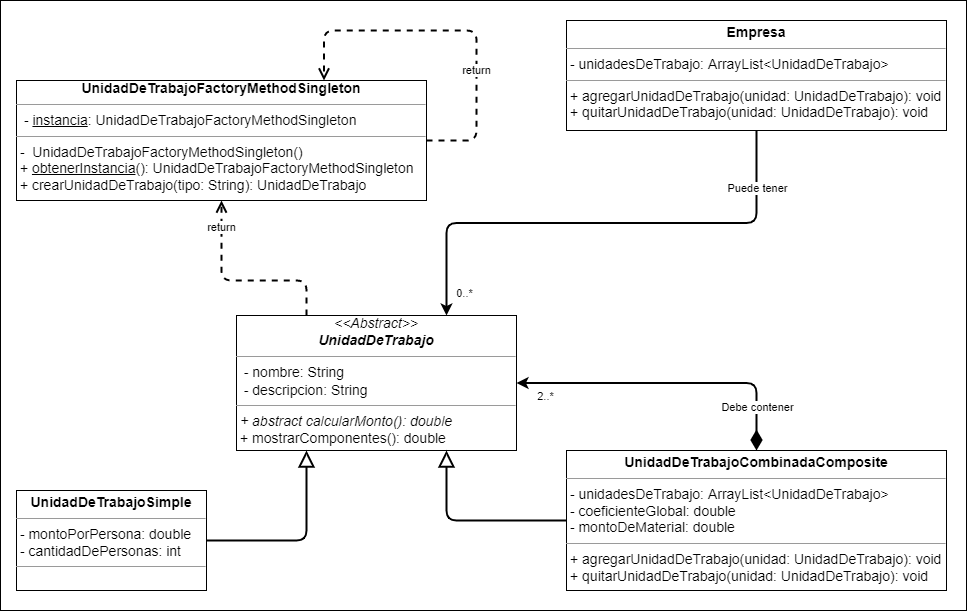

The diagram above was exported from draw.io. Its source (the exported page's mxGraphModel, read from the mxfile embedded in the PNG):
<mxGraphModel dx="1912" dy="704" grid="1" gridSize="10" guides="1" tooltips="1" connect="1" arrows="1" fold="1" page="1" pageScale="1" pageWidth="827" pageHeight="1169" math="0" shadow="0">
  <root>
    <mxCell id="0" />
    <mxCell id="1" parent="0" />
    <mxCell id="3EtN-2omFHOpX5m-fiUx-1" value="&lt;font style=&quot;font-size: 16px;&quot;&gt;&lt;br&gt;&lt;/font&gt;" style="rounded=0;whiteSpace=wrap;html=1;align=left;verticalAlign=top;fontSize=30;fontStyle=1;spacingTop=10;spacing=2;spacingLeft=20;fontFamily=Verdana;" parent="1" vertex="1">
      <mxGeometry x="-806" y="20" width="966" height="610" as="geometry" />
    </mxCell>
    <mxCell id="AUnskOq9udDo7EtOKgZE-37" value="&lt;div style=&quot;font-size: 14px; text-align: center;&quot;&gt;&lt;span style=&quot;background-color: initial;&quot;&gt;&lt;i&gt;&amp;lt;&amp;lt;Abstract&amp;gt;&amp;gt;&lt;/i&gt;&lt;/span&gt;&lt;/div&gt;&lt;div style=&quot;text-align: center;&quot;&gt;&lt;span style=&quot;font-size: 14px;&quot;&gt;&lt;b&gt;&lt;i&gt;UnidadDeTrabajo&lt;/i&gt;&lt;/b&gt;&lt;/span&gt;&lt;br&gt;&lt;/div&gt;&lt;hr style=&quot;font-size: 14px;&quot; size=&quot;1&quot;&gt;&lt;p style=&quot;margin: 0px 0px 0px 4px; font-size: 14px;&quot;&gt;&lt;/p&gt;&lt;p style=&quot;margin: 0px 0px 0px 4px; font-size: 14px;&quot;&gt;&lt;/p&gt;&lt;p style=&quot;margin: 0px 0px 0px 4px; font-size: 14px;&quot;&gt;&lt;/p&gt;&lt;span style=&quot;font-size: 14px;&quot;&gt;&amp;nbsp; - nombre: String&lt;/span&gt;&lt;br style=&quot;font-size: 14px;&quot;&gt;&lt;span style=&quot;font-size: 14px;&quot;&gt;&amp;nbsp; - descripcion: String&lt;br&gt;&lt;/span&gt;&lt;hr style=&quot;font-size: 14px;&quot; size=&quot;1&quot;&gt;&lt;div style=&quot;text-align: center;&quot;&gt;&lt;/div&gt;&lt;p style=&quot;margin: 0px 0px 0px 4px; font-size: 14px;&quot;&gt;&lt;/p&gt;&lt;p style=&quot;margin: 0px 0px 0px 4px; font-size: 14px;&quot;&gt;&lt;/p&gt;&lt;p style=&quot;margin: 0px 0px 0px 4px; font-size: 14px;&quot;&gt;&lt;/p&gt;&lt;p style=&quot;margin: 0px 0px 0px 4px; font-size: 14px;&quot;&gt;&lt;i&gt;&lt;span style=&quot;background-color: initial;&quot;&gt;+ abstract calcularMonto(): double&lt;/span&gt;&lt;br&gt;&lt;/i&gt;&lt;/p&gt;&lt;p style=&quot;margin: 0px 0px 0px 4px; font-size: 14px;&quot;&gt;&lt;span style=&quot;background-color: initial;&quot;&gt;+ mostrarComponentes(): double&lt;/span&gt;&lt;/p&gt;&lt;p style=&quot;margin:0px;margin-left:4px;&quot;&gt;&lt;/p&gt;" style="verticalAlign=top;align=left;overflow=fill;fontSize=12;fontFamily=Helvetica;html=1;" parent="1" vertex="1">
      <mxGeometry x="-570" y="335" width="280" height="135" as="geometry" />
    </mxCell>
    <mxCell id="6yyJVZZnKly_Zuxc9D4y-2" value="&lt;p style=&quot;margin: 4px 0px 0px; text-align: center;&quot;&gt;&lt;font style=&quot;&quot;&gt;&lt;span style=&quot;font-size: 14px;&quot;&gt;&lt;b&gt;UnidadDeTrabajoCombinadaComposite&lt;/b&gt;&lt;/span&gt;&lt;br&gt;&lt;/font&gt;&lt;/p&gt;&lt;hr style=&quot;font-size: 14px;&quot; size=&quot;1&quot;&gt;&lt;span style=&quot;font-size: 14px;&quot;&gt;&amp;nbsp;- unidadesDeTrabajo: ArrayList&amp;lt;U&lt;/span&gt;&lt;span style=&quot;font-size: 14px;&quot;&gt;nidadDeTrabajo&lt;/span&gt;&lt;span style=&quot;font-size: 14px;&quot;&gt;&amp;gt;&lt;/span&gt;&lt;br&gt;&lt;span style=&quot;font-size: 14px;&quot;&gt;&amp;nbsp;&lt;/span&gt;&lt;span style=&quot;font-size: 14px;&quot;&gt;-&amp;nbsp;coeficienteGlobal: double&lt;/span&gt;&lt;span style=&quot;font-size: 14px;&quot;&gt;&lt;br&gt;&amp;nbsp;-&amp;nbsp;montoDeMaterial: double&lt;br&gt;&lt;/span&gt;&lt;hr style=&quot;font-size: 14px;&quot; size=&quot;1&quot;&gt;&lt;div style=&quot;text-align: center;&quot;&gt;&lt;/div&gt;&lt;p style=&quot;font-family: Helvetica; font-style: normal; font-variant-ligatures: normal; font-variant-caps: normal; font-weight: 400; letter-spacing: normal; orphans: 2; text-align: left; text-indent: 0px; text-transform: none; widows: 2; word-spacing: 0px; -webkit-text-stroke-width: 0px; background-color: rgb(248, 249, 250); text-decoration-thickness: initial; text-decoration-style: initial; text-decoration-color: initial; margin: 0px 0px 0px 4px; font-size: 14px;&quot;&gt;&lt;/p&gt;&lt;p style=&quot;font-family: Helvetica; font-style: normal; font-variant-ligatures: normal; font-variant-caps: normal; font-weight: 400; letter-spacing: normal; orphans: 2; text-align: left; text-indent: 0px; text-transform: none; widows: 2; word-spacing: 0px; -webkit-text-stroke-width: 0px; background-color: rgb(248, 249, 250); text-decoration-thickness: initial; text-decoration-style: initial; text-decoration-color: initial; margin: 0px 0px 0px 4px; font-size: 14px;&quot;&gt;&lt;/p&gt;&lt;p style=&quot;font-family: Helvetica; font-style: normal; font-variant-ligatures: normal; font-variant-caps: normal; font-weight: 400; letter-spacing: normal; orphans: 2; text-align: left; text-indent: 0px; text-transform: none; widows: 2; word-spacing: 0px; -webkit-text-stroke-width: 0px; text-decoration-thickness: initial; text-decoration-style: initial; text-decoration-color: initial; margin: 0px 0px 0px 4px; font-size: 14px;&quot;&gt;&lt;/p&gt;&lt;p style=&quot;margin: 0px 0px 0px 4px; font-size: 14px;&quot;&gt;+ agregarUnidadDeTrabajo(unidad: UnidadDeTrabajo): void&lt;br&gt;&lt;/p&gt;&lt;div&gt;&lt;p style=&quot;margin: 0px 0px 0px 4px; font-size: 14px;&quot;&gt;+ quitarUnidadDeTrabajo(unidad: UnidadDeTrabajo): void&lt;/p&gt;&lt;/div&gt;&lt;div&gt;&lt;div&gt;&lt;p style=&quot;margin: 0px 0px 0px 4px; font-size: 14px;&quot;&gt;&lt;/p&gt;&lt;/div&gt;&lt;p style=&quot;margin: 0px 0px 0px 4px; font-size: 14px;&quot;&gt;&lt;/p&gt;&lt;/div&gt;&lt;p style=&quot;margin: 0px 0px 0px 4px; font-size: 14px;&quot;&gt;&lt;/p&gt;" style="verticalAlign=top;align=left;overflow=fill;fontSize=12;fontFamily=Helvetica;html=1;labelBackgroundColor=none;strokeColor=#000000;fontColor=#000000;" parent="1" vertex="1">
      <mxGeometry x="-240" y="470" width="380" height="140" as="geometry" />
    </mxCell>
    <mxCell id="6yyJVZZnKly_Zuxc9D4y-3" value="" style="endArrow=block;endFill=0;endSize=12;html=1;exitX=0;exitY=0.5;exitDx=0;exitDy=0;strokeWidth=2;edgeStyle=orthogonalEdgeStyle;rounded=1;entryX=0.75;entryY=1;entryDx=0;entryDy=0;" parent="1" source="6yyJVZZnKly_Zuxc9D4y-2" target="AUnskOq9udDo7EtOKgZE-37" edge="1">
      <mxGeometry width="160" relative="1" as="geometry">
        <mxPoint x="-70" y="290" as="sourcePoint" />
        <mxPoint x="280" y="250" as="targetPoint" />
      </mxGeometry>
    </mxCell>
    <mxCell id="6yyJVZZnKly_Zuxc9D4y-4" value="" style="endArrow=block;endFill=0;endSize=12;html=1;entryX=0.25;entryY=1;entryDx=0;entryDy=0;strokeWidth=2;edgeStyle=orthogonalEdgeStyle;rounded=1;exitX=1;exitY=0.5;exitDx=0;exitDy=0;" parent="1" source="x6rdhuAUxvnKp3v3b7lI-1" target="AUnskOq9udDo7EtOKgZE-37" edge="1">
      <mxGeometry width="160" relative="1" as="geometry">
        <mxPoint x="-670" y="455" as="sourcePoint" />
        <mxPoint x="-203.125" y="260" as="targetPoint" />
      </mxGeometry>
    </mxCell>
    <mxCell id="6yyJVZZnKly_Zuxc9D4y-8" value="" style="endArrow=classic;endFill=1;endSize=6;html=1;exitX=0.5;exitY=0;exitDx=0;exitDy=0;strokeWidth=2;edgeStyle=orthogonalEdgeStyle;rounded=1;startArrow=diamondThin;startFill=1;startSize=15;strokeColor=#000000;entryX=1;entryY=0.5;entryDx=0;entryDy=0;" parent="1" source="6yyJVZZnKly_Zuxc9D4y-2" target="AUnskOq9udDo7EtOKgZE-37" edge="1">
      <mxGeometry width="160" relative="1" as="geometry">
        <mxPoint x="7.5" y="340" as="sourcePoint" />
        <mxPoint x="-233.125" y="260" as="targetPoint" />
      </mxGeometry>
    </mxCell>
    <mxCell id="7GHbjIWy4fhxSWlO3n28-3" value="2..*" style="edgeLabel;html=1;align=center;verticalAlign=middle;resizable=0;points=[];" parent="6yyJVZZnKly_Zuxc9D4y-8" vertex="1" connectable="0">
      <mxGeometry x="0.8291" y="-2" relative="1" as="geometry">
        <mxPoint x="2" y="15" as="offset" />
      </mxGeometry>
    </mxCell>
    <mxCell id="7GHbjIWy4fhxSWlO3n28-4" value="Debe contener" style="edgeLabel;html=1;align=center;verticalAlign=middle;resizable=0;points=[];" parent="6yyJVZZnKly_Zuxc9D4y-8" vertex="1" connectable="0">
      <mxGeometry x="-0.7971" y="1" relative="1" as="geometry">
        <mxPoint x="1" y="-12" as="offset" />
      </mxGeometry>
    </mxCell>
    <mxCell id="7GHbjIWy4fhxSWlO3n28-1" value="&lt;p style=&quot;margin: 4px 0px 0px; text-align: center; font-size: 14px;&quot;&gt;&lt;font style=&quot;font-size: 14px;&quot;&gt;&lt;b&gt;Empresa&lt;/b&gt;&lt;br&gt;&lt;/font&gt;&lt;/p&gt;&lt;hr style=&quot;font-size: 14px;&quot; size=&quot;1&quot;&gt;&lt;span style=&quot;font-size: 14px;&quot;&gt;&amp;nbsp;- unidadesDeTrabajo: ArrayList&amp;lt;U&lt;/span&gt;&lt;span style=&quot;font-size: 14px;&quot;&gt;nidadDeTrabajo&lt;/span&gt;&lt;span style=&quot;font-size: 14px;&quot;&gt;&amp;gt;&lt;/span&gt;&lt;br&gt;&lt;hr style=&quot;font-size: 14px;&quot; size=&quot;1&quot;&gt;&lt;div style=&quot;text-align: center;&quot;&gt;&lt;/div&gt;&lt;p style=&quot;color: rgb(0, 0, 0); font-family: Helvetica; font-style: normal; font-variant-ligatures: normal; font-variant-caps: normal; font-weight: 400; letter-spacing: normal; orphans: 2; text-align: left; text-indent: 0px; text-transform: none; widows: 2; word-spacing: 0px; -webkit-text-stroke-width: 0px; background-color: rgb(248, 249, 250); text-decoration-thickness: initial; text-decoration-style: initial; text-decoration-color: initial; margin: 0px 0px 0px 4px; font-size: 14px;&quot;&gt;&lt;/p&gt;&lt;p style=&quot;color: rgb(0, 0, 0); font-family: Helvetica; font-style: normal; font-variant-ligatures: normal; font-variant-caps: normal; font-weight: 400; letter-spacing: normal; orphans: 2; text-align: left; text-indent: 0px; text-transform: none; widows: 2; word-spacing: 0px; -webkit-text-stroke-width: 0px; background-color: rgb(248, 249, 250); text-decoration-thickness: initial; text-decoration-style: initial; text-decoration-color: initial; margin: 0px 0px 0px 4px; font-size: 14px;&quot;&gt;&lt;/p&gt;&lt;p style=&quot;color: rgb(0, 0, 0); font-family: Helvetica; font-style: normal; font-variant-ligatures: normal; font-variant-caps: normal; font-weight: 400; letter-spacing: normal; orphans: 2; text-align: left; text-indent: 0px; text-transform: none; widows: 2; word-spacing: 0px; -webkit-text-stroke-width: 0px; text-decoration-thickness: initial; text-decoration-style: initial; text-decoration-color: initial; margin: 0px 0px 0px 4px; font-size: 14px;&quot;&gt;&lt;/p&gt;&lt;p style=&quot;margin: 0px 0px 0px 4px; font-size: 14px;&quot;&gt;+ agregarUnidadDeTrabajo(unidad: UnidadDeTrabajo): void&lt;br&gt;&lt;/p&gt;&lt;div&gt;&lt;p style=&quot;margin: 0px 0px 0px 4px; font-size: 14px;&quot;&gt;+ quitarUnidadDeTrabajo(unidad: UnidadDeTrabajo): void&lt;/p&gt;&lt;/div&gt;&lt;div&gt;&lt;div&gt;&lt;/div&gt;&lt;p style=&quot;margin: 0px 0px 0px 4px; font-size: 14px;&quot;&gt;&lt;br&gt;&lt;/p&gt;&lt;p style=&quot;margin: 0px 0px 0px 4px;&quot;&gt;&lt;br&gt;&lt;/p&gt;&lt;/div&gt;&lt;div&gt;&lt;span style=&quot;background-color: initial;&quot;&gt;&lt;span style=&quot;font-size: 14px;&quot;&gt;&lt;br&gt;&lt;/span&gt;&lt;/span&gt;&lt;/div&gt;&lt;div&gt;&lt;p style=&quot;margin: 0px 0px 0px 4px; font-size: 14px;&quot;&gt;&lt;br&gt;&lt;/p&gt;&lt;div&gt;&lt;p style=&quot;margin: 0px 0px 0px 4px; font-size: 14px;&quot;&gt;&lt;/p&gt;&lt;/div&gt;&lt;p style=&quot;margin: 0px 0px 0px 4px; font-size: 14px;&quot;&gt;&lt;/p&gt;&lt;/div&gt;&lt;p style=&quot;margin: 0px 0px 0px 4px; font-size: 14px;&quot;&gt;&lt;/p&gt;" style="verticalAlign=top;align=left;overflow=fill;fontSize=12;fontFamily=Helvetica;html=1;labelBackgroundColor=none;" parent="1" vertex="1">
      <mxGeometry x="-240" y="40" width="380" height="110" as="geometry" />
    </mxCell>
    <mxCell id="7GHbjIWy4fhxSWlO3n28-2" value="" style="endArrow=classic;endFill=1;endSize=6;html=1;exitX=0.5;exitY=1;exitDx=0;exitDy=0;strokeWidth=2;edgeStyle=orthogonalEdgeStyle;rounded=1;entryX=0.75;entryY=0;entryDx=0;entryDy=0;startArrow=none;startFill=0;startSize=15;" parent="1" source="7GHbjIWy4fhxSWlO3n28-1" target="AUnskOq9udDo7EtOKgZE-37" edge="1">
      <mxGeometry width="160" relative="1" as="geometry">
        <mxPoint x="40" y="340" as="sourcePoint" />
        <mxPoint x="-173.1199999999999" y="205" as="targetPoint" />
      </mxGeometry>
    </mxCell>
    <mxCell id="7GHbjIWy4fhxSWlO3n28-5" value="0..*" style="edgeLabel;html=1;align=center;verticalAlign=middle;resizable=0;points=[];" parent="7GHbjIWy4fhxSWlO3n28-2" vertex="1" connectable="0">
      <mxGeometry x="0.5205" y="-1" relative="1" as="geometry">
        <mxPoint x="-6" y="69" as="offset" />
      </mxGeometry>
    </mxCell>
    <mxCell id="6lf1RiHO4_7E-CrIs8lM-1" value="Puede tener" style="edgeLabel;html=1;align=center;verticalAlign=middle;resizable=0;points=[];fontColor=#000000;" parent="7GHbjIWy4fhxSWlO3n28-2" vertex="1" connectable="0">
      <mxGeometry x="0.8068" relative="1" as="geometry">
        <mxPoint x="310" y="-80" as="offset" />
      </mxGeometry>
    </mxCell>
    <mxCell id="6lf1RiHO4_7E-CrIs8lM-2" value="&lt;div style=&quot;text-align: center;&quot;&gt;&lt;span style=&quot;font-size: 14px;&quot;&gt;&lt;b&gt;UnidadDeTrabajoFactoryMethodSingleton&lt;/b&gt;&lt;/span&gt;&lt;br&gt;&lt;/div&gt;&lt;hr style=&quot;font-size: 14px;&quot; size=&quot;1&quot;&gt;&lt;p style=&quot;margin: 0px 0px 0px 4px; font-size: 14px;&quot;&gt;&lt;/p&gt;&lt;p style=&quot;margin: 0px 0px 0px 4px; font-size: 14px;&quot;&gt;&amp;nbsp;- &lt;u&gt;instancia&lt;/u&gt;: UnidadDeTrabajoFactoryMethodSingleton&lt;/p&gt;&lt;hr style=&quot;font-size: 14px;&quot; size=&quot;1&quot;&gt;&lt;div style=&quot;text-align: center;&quot;&gt;&lt;/div&gt;&lt;p style=&quot;margin: 0px 0px 0px 4px; font-size: 14px;&quot;&gt;&lt;/p&gt;&lt;p style=&quot;margin: 0px 0px 0px 4px; font-size: 14px;&quot;&gt;&lt;/p&gt;&lt;p style=&quot;margin: 0px 0px 0px 4px; font-size: 14px;&quot;&gt;&lt;/p&gt;&lt;p style=&quot;margin: 0px 0px 0px 4px; font-size: 14px;&quot;&gt;&lt;/p&gt;&lt;span style=&quot;font-size: 14px;&quot;&gt;&amp;nbsp;-&amp;nbsp;&amp;nbsp;&lt;/span&gt;&lt;span style=&quot;font-size: 14px;&quot;&gt;U&lt;/span&gt;&lt;span style=&quot;font-size: 14px;&quot;&gt;nidadDeTrabajo&lt;/span&gt;&lt;span style=&quot;font-size: 14px;&quot;&gt;FactoryMethodSingleton&lt;/span&gt;&lt;span style=&quot;font-size: 14px;&quot;&gt;()&lt;/span&gt;&lt;br&gt;&lt;span style=&quot;background-color: initial;&quot;&gt;&lt;span style=&quot;font-size: 14px;&quot;&gt;&amp;nbsp;+ &lt;u&gt;obtenerInstancia&lt;/u&gt;():&amp;nbsp;&lt;/span&gt;&lt;/span&gt;&lt;span style=&quot;font-size: 14px;&quot;&gt;U&lt;/span&gt;&lt;span style=&quot;font-size: 14px;&quot;&gt;nidadDeTrabajo&lt;/span&gt;&lt;span style=&quot;font-size: 14px;&quot;&gt;FactoryMethodSingleton&lt;/span&gt;&lt;br&gt;&lt;span style=&quot;background-color: initial;&quot;&gt;&lt;span style=&quot;font-size: 14px;&quot;&gt;&amp;nbsp;+ crear&lt;/span&gt;&lt;/span&gt;&lt;span style=&quot;font-size: 14px;&quot;&gt;U&lt;/span&gt;&lt;span style=&quot;font-size: 14px;&quot;&gt;nidadDeTrabajo&lt;/span&gt;&lt;span style=&quot;background-color: initial;&quot;&gt;&lt;span style=&quot;font-size: 14px;&quot;&gt;(tipo: String):&amp;nbsp;&lt;/span&gt;&lt;/span&gt;&lt;span style=&quot;font-size: 14px;&quot;&gt;U&lt;/span&gt;&lt;span style=&quot;font-size: 14px;&quot;&gt;nidadDeTrabajo&lt;/span&gt;&lt;span style=&quot;font-size: 14px;&quot;&gt;&lt;br&gt;&lt;/span&gt;&lt;span style=&quot;font-size: 14px;&quot;&gt;&lt;br&gt;&lt;/span&gt;&lt;p style=&quot;margin:0px;margin-left:4px;&quot;&gt;&lt;/p&gt;" style="verticalAlign=top;align=left;overflow=fill;fontSize=12;fontFamily=Helvetica;html=1;fontColor=#000000;spacingBottom=0;spacingTop=0;" parent="1" vertex="1">
      <mxGeometry x="-790" y="100" width="410" height="120" as="geometry" />
    </mxCell>
    <mxCell id="6lf1RiHO4_7E-CrIs8lM-3" value="return" style="html=1;verticalAlign=bottom;endArrow=open;dashed=1;endSize=8;rounded=1;strokeWidth=2;exitX=0.25;exitY=0;exitDx=0;exitDy=0;entryX=0.5;entryY=1;entryDx=0;entryDy=0;edgeStyle=orthogonalEdgeStyle;" parent="1" source="AUnskOq9udDo7EtOKgZE-37" target="6lf1RiHO4_7E-CrIs8lM-2" edge="1">
      <mxGeometry x="0.6364" relative="1" as="geometry">
        <mxPoint x="-525" y="335" as="sourcePoint" />
        <mxPoint x="-425" y="145" as="targetPoint" />
        <mxPoint as="offset" />
        <Array as="points">
          <mxPoint x="-500" y="300" />
          <mxPoint x="-585" y="300" />
        </Array>
      </mxGeometry>
    </mxCell>
    <mxCell id="h_j2GOO-VftXrey72H8W-2" value="return" style="html=1;verticalAlign=bottom;endArrow=open;dashed=1;endSize=8;rounded=1;strokeWidth=2;exitX=1;exitY=0.5;exitDx=0;exitDy=0;entryX=0.75;entryY=0;entryDx=0;entryDy=0;edgeStyle=orthogonalEdgeStyle;" parent="1" source="6lf1RiHO4_7E-CrIs8lM-2" target="6lf1RiHO4_7E-CrIs8lM-2" edge="1">
      <mxGeometry x="-0.3893" relative="1" as="geometry">
        <mxPoint x="-500" y="345" as="sourcePoint" />
        <mxPoint x="-605" y="280" as="targetPoint" />
        <mxPoint as="offset" />
        <Array as="points">
          <mxPoint x="-330" y="160" />
          <mxPoint x="-330" y="50" />
          <mxPoint x="-482" y="50" />
        </Array>
      </mxGeometry>
    </mxCell>
    <mxCell id="x6rdhuAUxvnKp3v3b7lI-1" value="&lt;p style=&quot;margin: 4px 0px 0px; text-align: center;&quot;&gt;&lt;font style=&quot;&quot;&gt;&lt;span style=&quot;font-size: 14px;&quot;&gt;&lt;b&gt;UnidadDeTrabajoSimple&lt;/b&gt;&lt;/span&gt;&lt;br&gt;&lt;/font&gt;&lt;/p&gt;&lt;hr style=&quot;font-size: 14px;&quot; size=&quot;1&quot;&gt;&lt;font&gt;&lt;span style=&quot;font-size: 14px;&quot;&gt;&amp;nbsp;- montoPorPersona&lt;/span&gt;&lt;span style=&quot;font-size: 14px;&quot;&gt;:&amp;nbsp;&lt;/span&gt;&lt;span style=&quot;font-size: 14px;&quot;&gt;double&lt;/span&gt;&lt;span style=&quot;font-size: 14px;&quot;&gt;&lt;br&gt;&lt;/span&gt;&lt;/font&gt;&lt;span style=&quot;font-size: 14px;&quot;&gt;&amp;nbsp;-&amp;nbsp;cantidadDePersonas: int&lt;/span&gt;&lt;span style=&quot;font-size: 14px;&quot;&gt;&lt;br&gt;&lt;/span&gt;&lt;hr style=&quot;font-size: 14px;&quot; size=&quot;1&quot;&gt;&lt;div style=&quot;text-align: center;&quot;&gt;&lt;/div&gt;&lt;p style=&quot;font-family: Helvetica; font-style: normal; font-variant-ligatures: normal; font-variant-caps: normal; font-weight: 400; letter-spacing: normal; orphans: 2; text-align: left; text-indent: 0px; text-transform: none; widows: 2; word-spacing: 0px; -webkit-text-stroke-width: 0px; background-color: rgb(248, 249, 250); text-decoration-thickness: initial; text-decoration-style: initial; text-decoration-color: initial; margin: 0px 0px 0px 4px; font-size: 14px;&quot;&gt;&lt;/p&gt;&lt;p style=&quot;font-family: Helvetica; font-style: normal; font-variant-ligatures: normal; font-variant-caps: normal; font-weight: 400; letter-spacing: normal; orphans: 2; text-align: left; text-indent: 0px; text-transform: none; widows: 2; word-spacing: 0px; -webkit-text-stroke-width: 0px; background-color: rgb(248, 249, 250); text-decoration-thickness: initial; text-decoration-style: initial; text-decoration-color: initial; margin: 0px 0px 0px 4px; font-size: 14px;&quot;&gt;&lt;/p&gt;&lt;p style=&quot;font-family: Helvetica; font-style: normal; font-variant-ligatures: normal; font-variant-caps: normal; font-weight: 400; letter-spacing: normal; orphans: 2; text-align: left; text-indent: 0px; text-transform: none; widows: 2; word-spacing: 0px; -webkit-text-stroke-width: 0px; text-decoration-thickness: initial; text-decoration-style: initial; text-decoration-color: initial; margin: 0px 0px 0px 4px; font-size: 14px;&quot;&gt;&lt;/p&gt;&lt;p style=&quot;margin: 0px 0px 0px 4px; font-size: 14px;&quot;&gt;&lt;br&gt;&lt;/p&gt;&lt;div&gt;&lt;div&gt;&lt;p style=&quot;margin: 0px 0px 0px 4px; font-size: 14px;&quot;&gt;&lt;/p&gt;&lt;/div&gt;&lt;p style=&quot;margin: 0px 0px 0px 4px; font-size: 14px;&quot;&gt;&lt;/p&gt;&lt;/div&gt;&lt;p style=&quot;margin: 0px 0px 0px 4px; font-size: 14px;&quot;&gt;&lt;/p&gt;" style="verticalAlign=top;align=left;overflow=fill;fontSize=12;fontFamily=Helvetica;html=1;labelBackgroundColor=none;strokeColor=#000000;fontColor=#000000;" parent="1" vertex="1">
      <mxGeometry x="-790" y="510" width="190" height="100" as="geometry" />
    </mxCell>
  </root>
</mxGraphModel>